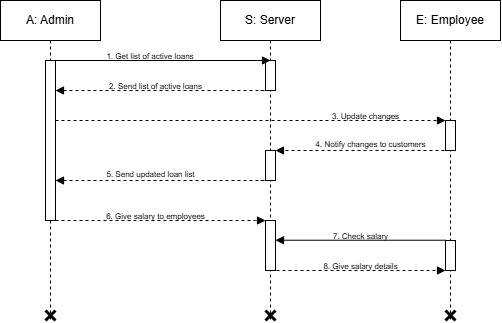

The diagram above was exported from draw.io. Its source (the exported page's mxGraphModel, read from the mxfile embedded in the PNG):
<mxGraphModel dx="1600" dy="398" grid="1" gridSize="10" guides="1" tooltips="1" connect="1" arrows="1" fold="1" page="1" pageScale="1" pageWidth="850" pageHeight="1100" math="0" shadow="0">
  <root>
    <mxCell id="0" />
    <mxCell id="1" parent="0" />
    <mxCell id="ek4x8vJ4j0fys8pqbKEw-1" value="A: Admin" style="shape=umlLifeline;perimeter=lifelinePerimeter;whiteSpace=wrap;html=1;container=0;dropTarget=0;collapsible=0;recursiveResize=0;outlineConnect=0;portConstraint=eastwest;newEdgeStyle={&quot;edgeStyle&quot;:&quot;elbowEdgeStyle&quot;,&quot;elbow&quot;:&quot;vertical&quot;,&quot;curved&quot;:0,&quot;rounded&quot;:0};" vertex="1" parent="1">
      <mxGeometry x="-50" y="40" width="100" height="320" as="geometry" />
    </mxCell>
    <mxCell id="ek4x8vJ4j0fys8pqbKEw-2" value="" style="html=1;points=[];perimeter=orthogonalPerimeter;outlineConnect=0;targetShapes=umlLifeline;portConstraint=eastwest;newEdgeStyle={&quot;edgeStyle&quot;:&quot;elbowEdgeStyle&quot;,&quot;elbow&quot;:&quot;vertical&quot;,&quot;curved&quot;:0,&quot;rounded&quot;:0};" vertex="1" parent="ek4x8vJ4j0fys8pqbKEw-1">
      <mxGeometry x="45" y="60" width="10" height="160" as="geometry" />
    </mxCell>
    <mxCell id="ek4x8vJ4j0fys8pqbKEw-19" value="" style="shape=umlDestroy;whiteSpace=wrap;html=1;strokeWidth=3;targetShapes=umlLifeline;" vertex="1" parent="ek4x8vJ4j0fys8pqbKEw-1">
      <mxGeometry x="45" y="310" width="10" height="10" as="geometry" />
    </mxCell>
    <mxCell id="ek4x8vJ4j0fys8pqbKEw-3" value="S: Server" style="shape=umlLifeline;perimeter=lifelinePerimeter;whiteSpace=wrap;html=1;container=0;dropTarget=0;collapsible=0;recursiveResize=0;outlineConnect=0;portConstraint=eastwest;newEdgeStyle={&quot;edgeStyle&quot;:&quot;elbowEdgeStyle&quot;,&quot;elbow&quot;:&quot;vertical&quot;,&quot;curved&quot;:0,&quot;rounded&quot;:0};" vertex="1" parent="1">
      <mxGeometry x="170" y="40" width="100" height="320" as="geometry" />
    </mxCell>
    <mxCell id="ek4x8vJ4j0fys8pqbKEw-4" value="&lt;span style=&quot;color: rgba(0, 0, 0, 0); font-family: monospace; font-size: 0px; text-align: start;&quot;&gt;%3CmxGraphModel%3E%3Croot%3E%3CmxCell%20id%3D%220%22%2F%3E%3CmxCell%20id%3D%221%22%20parent%3D%220%22%2F%3E%3CmxCell%20id%3D%222%22%20value%3D%22%3AObject%22%20style%3D%22shape%3DumlLifeline%3Bperimeter%3DlifelinePerimeter%3BwhiteSpace%3Dwrap%3Bhtml%3D1%3Bcontainer%3D0%3BdropTarget%3D0%3Bcollapsible%3D0%3BrecursiveResize%3D0%3BoutlineConnect%3D0%3BportConstraint%3Deastwest%3BnewEdgeStyle%3D%7B%26quot%3BedgeStyle%26quot%3B%3A%26quot%3BelbowEdgeStyle%26quot%3B%2C%26quot%3Belbow%26quot%3B%3A%26quot%3Bvertical%26quot%3B%2C%26quot%3Bcurved%26quot%3B%3A0%2C%26quot%3Brounded%26quot%3B%3A0%7D%3B%22%20vertex%3D%221%22%20parent%3D%221%22%3E%3CmxGeometry%20x%3D%22220%22%20y%3D%2240%22%20width%3D%22100%22%20height%3D%22300%22%20as%3D%22geometry%22%2F%3E%3C%2FmxCell%3E%3CmxCell%20id%3D%223%22%20value%3D%22%22%20style%3D%22html%3D1%3Bpoints%3D%5B%5D%3Bperimeter%3DorthogonalPerimeter%3BoutlineConnect%3D0%3BtargetShapes%3DumlLifeline%3BportConstraint%3Deastwest%3BnewEdgeStyle%3D%7B%26quot%3BedgeStyle%26quot%3B%3A%26quot%3BelbowEdgeStyle%26quot%3B%2C%26quot%3Belbow%26quot%3B%3A%26quot%3Bvertical%26quot%3B%2C%26quot%3Bcurved%26quot%3B%3A0%2C%26quot%3Brounded%26quot%3B%3A0%7D%3B%22%20vertex%3D%221%22%20parent%3D%222%22%3E%3CmxGeometry%20x%3D%2245%22%20y%3D%2280%22%20width%3D%2210%22%20height%3D%2230%22%20as%3D%22geometry%22%2F%3E%3C%2FmxCell%3E%3C%2Froot%3E%3C%2FmxGraphModel%3E&lt;/span&gt;" style="html=1;points=[];perimeter=orthogonalPerimeter;outlineConnect=0;targetShapes=umlLifeline;portConstraint=eastwest;newEdgeStyle={&quot;edgeStyle&quot;:&quot;elbowEdgeStyle&quot;,&quot;elbow&quot;:&quot;vertical&quot;,&quot;curved&quot;:0,&quot;rounded&quot;:0};" vertex="1" parent="ek4x8vJ4j0fys8pqbKEw-3">
      <mxGeometry x="45" y="60" width="10" height="30" as="geometry" />
    </mxCell>
    <mxCell id="ek4x8vJ4j0fys8pqbKEw-5" value="&lt;span style=&quot;color: rgba(0, 0, 0, 0); font-family: monospace; font-size: 0px; text-align: start;&quot;&gt;%3CmxGraphModel%3E%3Croot%3E%3CmxCell%20id%3D%220%22%2F%3E%3CmxCell%20id%3D%221%22%20parent%3D%220%22%2F%3E%3CmxCell%20id%3D%222%22%20value%3D%22%3AObject%22%20style%3D%22shape%3DumlLifeline%3Bperimeter%3DlifelinePerimeter%3BwhiteSpace%3Dwrap%3Bhtml%3D1%3Bcontainer%3D0%3BdropTarget%3D0%3Bcollapsible%3D0%3BrecursiveResize%3D0%3BoutlineConnect%3D0%3BportConstraint%3Deastwest%3BnewEdgeStyle%3D%7B%26quot%3BedgeStyle%26quot%3B%3A%26quot%3BelbowEdgeStyle%26quot%3B%2C%26quot%3Belbow%26quot%3B%3A%26quot%3Bvertical%26quot%3B%2C%26quot%3Bcurved%26quot%3B%3A0%2C%26quot%3Brounded%26quot%3B%3A0%7D%3B%22%20vertex%3D%221%22%20parent%3D%221%22%3E%3CmxGeometry%20x%3D%22220%22%20y%3D%2240%22%20width%3D%22100%22%20height%3D%22300%22%20as%3D%22geometry%22%2F%3E%3C%2FmxCell%3E%3CmxCell%20id%3D%223%22%20value%3D%22%22%20style%3D%22html%3D1%3Bpoints%3D%5B%5D%3Bperimeter%3DorthogonalPerimeter%3BoutlineConnect%3D0%3BtargetShapes%3DumlLifeline%3BportConstraint%3Deastwest%3BnewEdgeStyle%3D%7B%26quot%3BedgeStyle%26quot%3B%3A%26quot%3BelbowEdgeStyle%26quot%3B%2C%26quot%3Belbow%26quot%3B%3A%26quot%3Bvertical%26quot%3B%2C%26quot%3Bcurved%26quot%3B%3A0%2C%26quot%3Brounded%26quot%3B%3A0%7D%3B%22%20vertex%3D%221%22%20parent%3D%222%22%3E%3CmxGeometry%20x%3D%2245%22%20y%3D%2280%22%20width%3D%2210%22%20height%3D%2230%22%20as%3D%22geometry%22%2F%3E%3C%2FmxCell%3E%3C%2Froot%3E%3C%2FmxGraphModel%3E&lt;/span&gt;" style="html=1;points=[];perimeter=orthogonalPerimeter;outlineConnect=0;targetShapes=umlLifeline;portConstraint=eastwest;newEdgeStyle={&quot;edgeStyle&quot;:&quot;elbowEdgeStyle&quot;,&quot;elbow&quot;:&quot;vertical&quot;,&quot;curved&quot;:0,&quot;rounded&quot;:0};" vertex="1" parent="ek4x8vJ4j0fys8pqbKEw-3">
      <mxGeometry x="45" y="150" width="10" height="30" as="geometry" />
    </mxCell>
    <mxCell id="ek4x8vJ4j0fys8pqbKEw-6" value="&lt;span style=&quot;color: rgba(0, 0, 0, 0); font-family: monospace; font-size: 0px; text-align: start;&quot;&gt;%3CmxGraphModel%3E%3Croot%3E%3CmxCell%20id%3D%220%22%2F%3E%3CmxCell%20id%3D%221%22%20parent%3D%220%22%2F%3E%3CmxCell%20id%3D%222%22%20value%3D%22%3AObject%22%20style%3D%22shape%3DumlLifeline%3Bperimeter%3DlifelinePerimeter%3BwhiteSpace%3Dwrap%3Bhtml%3D1%3Bcontainer%3D0%3BdropTarget%3D0%3Bcollapsible%3D0%3BrecursiveResize%3D0%3BoutlineConnect%3D0%3BportConstraint%3Deastwest%3BnewEdgeStyle%3D%7B%26quot%3BedgeStyle%26quot%3B%3A%26quot%3BelbowEdgeStyle%26quot%3B%2C%26quot%3Belbow%26quot%3B%3A%26quot%3Bvertical%26quot%3B%2C%26quot%3Bcurved%26quot%3B%3A0%2C%26quot%3Brounded%26quot%3B%3A0%7D%3B%22%20vertex%3D%221%22%20parent%3D%221%22%3E%3CmxGeometry%20x%3D%22220%22%20y%3D%2240%22%20width%3D%22100%22%20height%3D%22300%22%20as%3D%22geometry%22%2F%3E%3C%2FmxCell%3E%3CmxCell%20id%3D%223%22%20value%3D%22%22%20style%3D%22html%3D1%3Bpoints%3D%5B%5D%3Bperimeter%3DorthogonalPerimeter%3BoutlineConnect%3D0%3BtargetShapes%3DumlLifeline%3BportConstraint%3Deastwest%3BnewEdgeStyle%3D%7B%26quot%3BedgeStyle%26quot%3B%3A%26quot%3BelbowEdgeStyle%26quot%3B%2C%26quot%3Belbow%26quot%3B%3A%26quot%3Bvertical%26quot%3B%2C%26quot%3Bcurved%26quot%3B%3A0%2C%26quot%3Brounded%26quot%3B%3A0%7D%3B%22%20vertex%3D%221%22%20parent%3D%222%22%3E%3CmxGeometry%20x%3D%2245%22%20y%3D%2280%22%20width%3D%2210%22%20height%3D%2230%22%20as%3D%22geometry%22%2F%3E%3C%2FmxCell%3E%3C%2Froot%3E%3C%2FmxGraphModel%3E&lt;/span&gt;" style="html=1;points=[];perimeter=orthogonalPerimeter;outlineConnect=0;targetShapes=umlLifeline;portConstraint=eastwest;newEdgeStyle={&quot;edgeStyle&quot;:&quot;elbowEdgeStyle&quot;,&quot;elbow&quot;:&quot;vertical&quot;,&quot;curved&quot;:0,&quot;rounded&quot;:0};" vertex="1" parent="ek4x8vJ4j0fys8pqbKEw-3">
      <mxGeometry x="45" y="220" width="10" height="50" as="geometry" />
    </mxCell>
    <mxCell id="ek4x8vJ4j0fys8pqbKEw-24" value="" style="shape=umlDestroy;whiteSpace=wrap;html=1;strokeWidth=3;targetShapes=umlLifeline;" vertex="1" parent="ek4x8vJ4j0fys8pqbKEw-3">
      <mxGeometry x="45" y="310" width="10" height="10" as="geometry" />
    </mxCell>
    <mxCell id="ek4x8vJ4j0fys8pqbKEw-8" value="E: Employee" style="shape=umlLifeline;perimeter=lifelinePerimeter;whiteSpace=wrap;html=1;container=0;dropTarget=0;collapsible=0;recursiveResize=0;outlineConnect=0;portConstraint=eastwest;newEdgeStyle={&quot;edgeStyle&quot;:&quot;elbowEdgeStyle&quot;,&quot;elbow&quot;:&quot;vertical&quot;,&quot;curved&quot;:0,&quot;rounded&quot;:0};" vertex="1" parent="1">
      <mxGeometry x="350" y="40" width="100" height="320" as="geometry" />
    </mxCell>
    <mxCell id="ek4x8vJ4j0fys8pqbKEw-10" value="&lt;span style=&quot;color: rgba(0, 0, 0, 0); font-family: monospace; font-size: 0px; text-align: start;&quot;&gt;%3CmxGraphModel%3E%3Croot%3E%3CmxCell%20id%3D%220%22%2F%3E%3CmxCell%20id%3D%221%22%20parent%3D%220%22%2F%3E%3CmxCell%20id%3D%222%22%20value%3D%22%3AObject%22%20style%3D%22shape%3DumlLifeline%3Bperimeter%3DlifelinePerimeter%3BwhiteSpace%3Dwrap%3Bhtml%3D1%3Bcontainer%3D0%3BdropTarget%3D0%3Bcollapsible%3D0%3BrecursiveResize%3D0%3BoutlineConnect%3D0%3BportConstraint%3Deastwest%3BnewEdgeStyle%3D%7B%26quot%3BedgeStyle%26quot%3B%3A%26quot%3BelbowEdgeStyle%26quot%3B%2C%26quot%3Belbow%26quot%3B%3A%26quot%3Bvertical%26quot%3B%2C%26quot%3Bcurved%26quot%3B%3A0%2C%26quot%3Brounded%26quot%3B%3A0%7D%3B%22%20vertex%3D%221%22%20parent%3D%221%22%3E%3CmxGeometry%20x%3D%22220%22%20y%3D%2240%22%20width%3D%22100%22%20height%3D%22300%22%20as%3D%22geometry%22%2F%3E%3C%2FmxCell%3E%3CmxCell%20id%3D%223%22%20value%3D%22%22%20style%3D%22html%3D1%3Bpoints%3D%5B%5D%3Bperimeter%3DorthogonalPerimeter%3BoutlineConnect%3D0%3BtargetShapes%3DumlLifeline%3BportConstraint%3Deastwest%3BnewEdgeStyle%3D%7B%26quot%3BedgeStyle%26quot%3B%3A%26quot%3BelbowEdgeStyle%26quot%3B%2C%26quot%3Belbow%26quot%3B%3A%26quot%3Bvertical%26quot%3B%2C%26quot%3Bcurved%26quot%3B%3A0%2C%26quot%3Brounded%26quot%3B%3A0%7D%3B%22%20vertex%3D%221%22%20parent%3D%222%22%3E%3CmxGeometry%20x%3D%2245%22%20y%3D%2280%22%20width%3D%2210%22%20height%3D%2230%22%20as%3D%22geometry%22%2F%3E%3C%2FmxCell%3E%3C%2Froot%3E%3C%2FmxGraphModel%3E&lt;/span&gt;" style="html=1;points=[];perimeter=orthogonalPerimeter;outlineConnect=0;targetShapes=umlLifeline;portConstraint=eastwest;newEdgeStyle={&quot;edgeStyle&quot;:&quot;elbowEdgeStyle&quot;,&quot;elbow&quot;:&quot;vertical&quot;,&quot;curved&quot;:0,&quot;rounded&quot;:0};" vertex="1" parent="ek4x8vJ4j0fys8pqbKEw-8">
      <mxGeometry x="45" y="120" width="10" height="30" as="geometry" />
    </mxCell>
    <mxCell id="ek4x8vJ4j0fys8pqbKEw-11" value="&lt;span style=&quot;color: rgba(0, 0, 0, 0); font-family: monospace; font-size: 0px; text-align: start;&quot;&gt;%3CmxGraphModel%3E%3Croot%3E%3CmxCell%20id%3D%220%22%2F%3E%3CmxCell%20id%3D%221%22%20parent%3D%220%22%2F%3E%3CmxCell%20id%3D%222%22%20value%3D%22%3AObject%22%20style%3D%22shape%3DumlLifeline%3Bperimeter%3DlifelinePerimeter%3BwhiteSpace%3Dwrap%3Bhtml%3D1%3Bcontainer%3D0%3BdropTarget%3D0%3Bcollapsible%3D0%3BrecursiveResize%3D0%3BoutlineConnect%3D0%3BportConstraint%3Deastwest%3BnewEdgeStyle%3D%7B%26quot%3BedgeStyle%26quot%3B%3A%26quot%3BelbowEdgeStyle%26quot%3B%2C%26quot%3Belbow%26quot%3B%3A%26quot%3Bvertical%26quot%3B%2C%26quot%3Bcurved%26quot%3B%3A0%2C%26quot%3Brounded%26quot%3B%3A0%7D%3B%22%20vertex%3D%221%22%20parent%3D%221%22%3E%3CmxGeometry%20x%3D%22220%22%20y%3D%2240%22%20width%3D%22100%22%20height%3D%22300%22%20as%3D%22geometry%22%2F%3E%3C%2FmxCell%3E%3CmxCell%20id%3D%223%22%20value%3D%22%22%20style%3D%22html%3D1%3Bpoints%3D%5B%5D%3Bperimeter%3DorthogonalPerimeter%3BoutlineConnect%3D0%3BtargetShapes%3DumlLifeline%3BportConstraint%3Deastwest%3BnewEdgeStyle%3D%7B%26quot%3BedgeStyle%26quot%3B%3A%26quot%3BelbowEdgeStyle%26quot%3B%2C%26quot%3Belbow%26quot%3B%3A%26quot%3Bvertical%26quot%3B%2C%26quot%3Bcurved%26quot%3B%3A0%2C%26quot%3Brounded%26quot%3B%3A0%7D%3B%22%20vertex%3D%221%22%20parent%3D%222%22%3E%3CmxGeometry%20x%3D%2245%22%20y%3D%2280%22%20width%3D%2210%22%20height%3D%2230%22%20as%3D%22geometry%22%2F%3E%3C%2FmxCell%3E%3C%2Froot%3E%3C%2FmxGraphModel%3E&lt;/span&gt;" style="html=1;points=[];perimeter=orthogonalPerimeter;outlineConnect=0;targetShapes=umlLifeline;portConstraint=eastwest;newEdgeStyle={&quot;edgeStyle&quot;:&quot;elbowEdgeStyle&quot;,&quot;elbow&quot;:&quot;vertical&quot;,&quot;curved&quot;:0,&quot;rounded&quot;:0};" vertex="1" parent="ek4x8vJ4j0fys8pqbKEw-8">
      <mxGeometry x="45" y="240" width="10" height="30" as="geometry" />
    </mxCell>
    <mxCell id="ek4x8vJ4j0fys8pqbKEw-25" value="" style="shape=umlDestroy;whiteSpace=wrap;html=1;strokeWidth=3;targetShapes=umlLifeline;" vertex="1" parent="ek4x8vJ4j0fys8pqbKEw-8">
      <mxGeometry x="45" y="310" width="10" height="10" as="geometry" />
    </mxCell>
    <mxCell id="ek4x8vJ4j0fys8pqbKEw-16" value="&lt;font style=&quot;font-size: 8px;&quot;&gt;1. Get list of active loans&lt;/font&gt;" style="text;html=1;align=center;verticalAlign=middle;whiteSpace=wrap;rounded=0;" vertex="1" parent="1">
      <mxGeometry x="45" y="90" width="110" height="10" as="geometry" />
    </mxCell>
    <mxCell id="ek4x8vJ4j0fys8pqbKEw-17" value="&lt;font style=&quot;font-size: 8px;&quot;&gt;2. Send list of active loans&lt;/font&gt;" style="text;html=1;align=center;verticalAlign=middle;resizable=0;points=[];autosize=1;strokeColor=none;fillColor=none;" vertex="1" parent="1">
      <mxGeometry x="45" y="110" width="120" height="30" as="geometry" />
    </mxCell>
    <mxCell id="ek4x8vJ4j0fys8pqbKEw-18" value="&lt;font style=&quot;font-size: 8px;&quot;&gt;3. Update changes&lt;/font&gt;" style="text;html=1;align=center;verticalAlign=middle;resizable=0;points=[];autosize=1;strokeColor=none;fillColor=none;" vertex="1" parent="1">
      <mxGeometry x="270" y="140" width="90" height="30" as="geometry" />
    </mxCell>
    <mxCell id="ek4x8vJ4j0fys8pqbKEw-21" value="" style="endArrow=block;endFill=1;html=1;edgeStyle=orthogonalEdgeStyle;align=left;verticalAlign=top;rounded=0;" edge="1" parent="1">
      <mxGeometry x="-1" relative="1" as="geometry">
        <mxPoint x="10" y="100" as="sourcePoint" />
        <mxPoint x="220" y="100" as="targetPoint" />
        <Array as="points">
          <mxPoint x="5" y="100.16999999999999" />
        </Array>
      </mxGeometry>
    </mxCell>
    <mxCell id="ek4x8vJ4j0fys8pqbKEw-23" value="&lt;span style=&quot;font-size: 8px;&quot;&gt;5. Send updated loan list&lt;/span&gt;" style="text;html=1;align=center;verticalAlign=middle;resizable=0;points=[];autosize=1;strokeColor=none;fillColor=none;" vertex="1" parent="1">
      <mxGeometry x="45" y="198" width="110" height="30" as="geometry" />
    </mxCell>
    <mxCell id="ek4x8vJ4j0fys8pqbKEw-26" value="" style="endArrow=block;endFill=1;html=1;dashed=1;edgeStyle=orthogonalEdgeStyle;align=left;verticalAlign=top;rounded=0;" edge="1" parent="1">
      <mxGeometry width="160" relative="1" as="geometry">
        <mxPoint x="210" y="130" as="sourcePoint" />
        <mxPoint x="4.999999999999773" y="130" as="targetPoint" />
        <Array as="points">
          <mxPoint x="215" y="130" />
        </Array>
      </mxGeometry>
    </mxCell>
    <mxCell id="ek4x8vJ4j0fys8pqbKEw-28" value="&lt;span style=&quot;font-size: 8px;&quot;&gt;6. Give salary to employees&lt;/span&gt;" style="text;html=1;align=center;verticalAlign=middle;resizable=0;points=[];autosize=1;strokeColor=none;fillColor=none;" vertex="1" parent="1">
      <mxGeometry x="45" y="240" width="120" height="30" as="geometry" />
    </mxCell>
    <mxCell id="ek4x8vJ4j0fys8pqbKEw-38" value="&lt;span style=&quot;font-size: 8px;&quot;&gt;7. Check salary&lt;/span&gt;" style="text;html=1;align=center;verticalAlign=middle;resizable=0;points=[];autosize=1;strokeColor=none;fillColor=none;" vertex="1" parent="1">
      <mxGeometry x="270" y="260" width="80" height="30" as="geometry" />
    </mxCell>
    <mxCell id="ek4x8vJ4j0fys8pqbKEw-40" value="&lt;font style=&quot;font-size: 8px;&quot;&gt;8. Give salary details&lt;/font&gt;" style="text;html=1;align=center;verticalAlign=middle;resizable=0;points=[];autosize=1;strokeColor=none;fillColor=none;" vertex="1" parent="1">
      <mxGeometry x="260" y="290" width="100" height="30" as="geometry" />
    </mxCell>
    <mxCell id="ek4x8vJ4j0fys8pqbKEw-43" value="" style="endArrow=block;endFill=1;html=1;dashed=1;edgeStyle=orthogonalEdgeStyle;align=left;verticalAlign=top;rounded=0;" edge="1" parent="1">
      <mxGeometry width="160" relative="1" as="geometry">
        <mxPoint x="4.999999999999773" y="160" as="sourcePoint" />
        <mxPoint x="395" y="160" as="targetPoint" />
        <Array as="points">
          <mxPoint x="300" y="160" />
          <mxPoint x="300" y="160" />
        </Array>
      </mxGeometry>
    </mxCell>
    <mxCell id="ek4x8vJ4j0fys8pqbKEw-44" value="" style="endArrow=block;endFill=1;html=1;dashed=1;edgeStyle=orthogonalEdgeStyle;align=left;verticalAlign=top;rounded=0;" edge="1" parent="1">
      <mxGeometry width="160" relative="1" as="geometry">
        <mxPoint x="400" y="190" as="sourcePoint" />
        <mxPoint x="225" y="190" as="targetPoint" />
        <Array as="points">
          <mxPoint x="320" y="190" />
          <mxPoint x="320" y="190" />
        </Array>
      </mxGeometry>
    </mxCell>
    <mxCell id="ek4x8vJ4j0fys8pqbKEw-46" value="&lt;font style=&quot;font-size: 8px;&quot;&gt;4. Notify changes to customers&lt;/font&gt;" style="text;html=1;align=center;verticalAlign=middle;resizable=0;points=[];autosize=1;strokeColor=none;fillColor=none;" vertex="1" parent="1">
      <mxGeometry x="255" y="168" width="130" height="30" as="geometry" />
    </mxCell>
    <mxCell id="ek4x8vJ4j0fys8pqbKEw-47" value="" style="endArrow=block;endFill=1;html=1;dashed=1;edgeStyle=orthogonalEdgeStyle;align=left;verticalAlign=top;rounded=0;" edge="1" parent="1">
      <mxGeometry width="160" relative="1" as="geometry">
        <mxPoint x="210" y="220" as="sourcePoint" />
        <mxPoint x="4.999999999999773" y="220" as="targetPoint" />
        <Array as="points">
          <mxPoint x="215" y="220" />
        </Array>
      </mxGeometry>
    </mxCell>
    <mxCell id="ek4x8vJ4j0fys8pqbKEw-48" value="" style="endArrow=block;endFill=1;html=1;dashed=1;edgeStyle=orthogonalEdgeStyle;align=left;verticalAlign=top;rounded=0;" edge="1" parent="1">
      <mxGeometry width="160" relative="1" as="geometry">
        <mxPoint x="5" y="260" as="sourcePoint" />
        <mxPoint x="215" y="260" as="targetPoint" />
        <Array as="points">
          <mxPoint x="205" y="260" />
        </Array>
      </mxGeometry>
    </mxCell>
    <mxCell id="ek4x8vJ4j0fys8pqbKEw-49" value="" style="endArrow=block;endFill=1;html=1;edgeStyle=orthogonalEdgeStyle;align=left;verticalAlign=top;rounded=0;" edge="1" parent="1">
      <mxGeometry x="-1" relative="1" as="geometry">
        <mxPoint x="395" y="279.72" as="sourcePoint" />
        <mxPoint x="225" y="279.72" as="targetPoint" />
        <Array as="points" />
      </mxGeometry>
    </mxCell>
    <mxCell id="ek4x8vJ4j0fys8pqbKEw-51" value="" style="endArrow=block;endFill=1;html=1;dashed=1;edgeStyle=orthogonalEdgeStyle;align=left;verticalAlign=top;rounded=0;" edge="1" parent="1">
      <mxGeometry width="160" relative="1" as="geometry">
        <mxPoint x="220" y="310" as="sourcePoint" />
        <mxPoint x="395" y="310" as="targetPoint" />
        <Array as="points">
          <mxPoint x="315" y="310" />
          <mxPoint x="315" y="310" />
        </Array>
      </mxGeometry>
    </mxCell>
  </root>
</mxGraphModel>